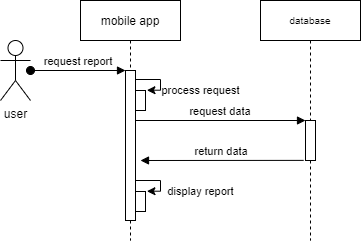

The diagram above was exported from draw.io. Its source (the exported page's mxGraphModel, read from the mxfile embedded in the PNG):
<mxGraphModel dx="1422" dy="655" grid="1" gridSize="10" guides="1" tooltips="1" connect="1" arrows="1" fold="1" page="1" pageScale="1" pageWidth="850" pageHeight="1100" math="0" shadow="0">
  <root>
    <mxCell id="0" />
    <mxCell id="1" parent="0" />
    <mxCell id="3nuBFxr9cyL0pnOWT2aG-1" value="mobile app" style="shape=umlLifeline;perimeter=lifelinePerimeter;container=1;collapsible=0;recursiveResize=0;rounded=0;shadow=0;strokeWidth=1;" parent="1" vertex="1">
      <mxGeometry x="120" y="80" width="100" height="240" as="geometry" />
    </mxCell>
    <mxCell id="K7kPP6jn-IFc48BcHdpT-2" value="process request" style="edgeStyle=orthogonalEdgeStyle;rounded=0;orthogonalLoop=1;jettySize=auto;html=1;entryX=1.143;entryY=-0.014;entryDx=0;entryDy=0;entryPerimeter=0;" parent="3nuBFxr9cyL0pnOWT2aG-1" source="3nuBFxr9cyL0pnOWT2aG-2" target="K7kPP6jn-IFc48BcHdpT-1" edge="1">
      <mxGeometry x="0.4493" y="40" relative="1" as="geometry">
        <Array as="points">
          <mxPoint x="80" y="79" />
          <mxPoint x="80" y="90" />
        </Array>
        <mxPoint x="40" y="-40" as="offset" />
      </mxGeometry>
    </mxCell>
    <mxCell id="3nuBFxr9cyL0pnOWT2aG-2" value="" style="points=[];perimeter=orthogonalPerimeter;rounded=0;shadow=0;strokeWidth=1;" parent="3nuBFxr9cyL0pnOWT2aG-1" vertex="1">
      <mxGeometry x="45" y="70" width="10" height="150" as="geometry" />
    </mxCell>
    <mxCell id="K7kPP6jn-IFc48BcHdpT-1" value="" style="points=[];perimeter=orthogonalPerimeter;rounded=0;shadow=0;strokeWidth=1;" parent="3nuBFxr9cyL0pnOWT2aG-1" vertex="1">
      <mxGeometry x="55" y="90" width="10" height="20" as="geometry" />
    </mxCell>
    <mxCell id="K7kPP6jn-IFc48BcHdpT-4" value="display report" style="edgeStyle=orthogonalEdgeStyle;rounded=0;orthogonalLoop=1;jettySize=auto;html=1;entryX=1.143;entryY=-0.014;entryDx=0;entryDy=0;entryPerimeter=0;" parent="3nuBFxr9cyL0pnOWT2aG-1" target="K7kPP6jn-IFc48BcHdpT-5" edge="1">
      <mxGeometry x="0.4493" y="40" relative="1" as="geometry">
        <mxPoint x="55" y="180" as="sourcePoint" />
        <Array as="points">
          <mxPoint x="80" y="180" />
          <mxPoint x="80" y="191" />
        </Array>
        <mxPoint x="40" y="-40" as="offset" />
      </mxGeometry>
    </mxCell>
    <mxCell id="K7kPP6jn-IFc48BcHdpT-5" value="" style="points=[];perimeter=orthogonalPerimeter;rounded=0;shadow=0;strokeWidth=1;" parent="3nuBFxr9cyL0pnOWT2aG-1" vertex="1">
      <mxGeometry x="55" y="191" width="10" height="20" as="geometry" />
    </mxCell>
    <mxCell id="3nuBFxr9cyL0pnOWT2aG-5" value="database" style="shape=umlLifeline;perimeter=lifelinePerimeter;container=1;collapsible=0;recursiveResize=0;rounded=0;shadow=0;strokeWidth=1;fontSize=10;" parent="1" vertex="1">
      <mxGeometry x="300" y="80" width="100" height="240" as="geometry" />
    </mxCell>
    <mxCell id="3nuBFxr9cyL0pnOWT2aG-6" value="" style="points=[];perimeter=orthogonalPerimeter;rounded=0;shadow=0;strokeWidth=1;" parent="3nuBFxr9cyL0pnOWT2aG-5" vertex="1">
      <mxGeometry x="45" y="120" width="10" height="40" as="geometry" />
    </mxCell>
    <mxCell id="3nuBFxr9cyL0pnOWT2aG-8" value="request data" style="verticalAlign=bottom;endArrow=block;entryX=0;entryY=0;shadow=0;strokeWidth=1;" parent="1" target="3nuBFxr9cyL0pnOWT2aG-6" edge="1">
      <mxGeometry relative="1" as="geometry">
        <mxPoint x="175" y="200" as="sourcePoint" />
      </mxGeometry>
    </mxCell>
    <mxCell id="V5uKcMq4RwRyj6rqlpI_-1" value="user" style="shape=umlActor;verticalLabelPosition=bottom;verticalAlign=top;html=1;outlineConnect=0;" parent="1" vertex="1">
      <mxGeometry x="40" y="120" width="30" height="60" as="geometry" />
    </mxCell>
    <mxCell id="3nuBFxr9cyL0pnOWT2aG-3" value="request report" style="verticalAlign=bottom;startArrow=oval;endArrow=block;startSize=8;shadow=0;strokeWidth=1;" parent="1" source="V5uKcMq4RwRyj6rqlpI_-1" target="3nuBFxr9cyL0pnOWT2aG-2" edge="1">
      <mxGeometry relative="1" as="geometry">
        <mxPoint x="105" y="150" as="sourcePoint" />
      </mxGeometry>
    </mxCell>
    <mxCell id="K7kPP6jn-IFc48BcHdpT-3" value="return data" style="verticalAlign=bottom;endArrow=block;shadow=0;strokeWidth=1;exitX=-0.186;exitY=0.997;exitDx=0;exitDy=0;exitPerimeter=0;" parent="1" source="3nuBFxr9cyL0pnOWT2aG-6" edge="1">
      <mxGeometry relative="1" as="geometry">
        <mxPoint x="200" y="300" as="sourcePoint" />
        <mxPoint x="180" y="240" as="targetPoint" />
      </mxGeometry>
    </mxCell>
  </root>
</mxGraphModel>